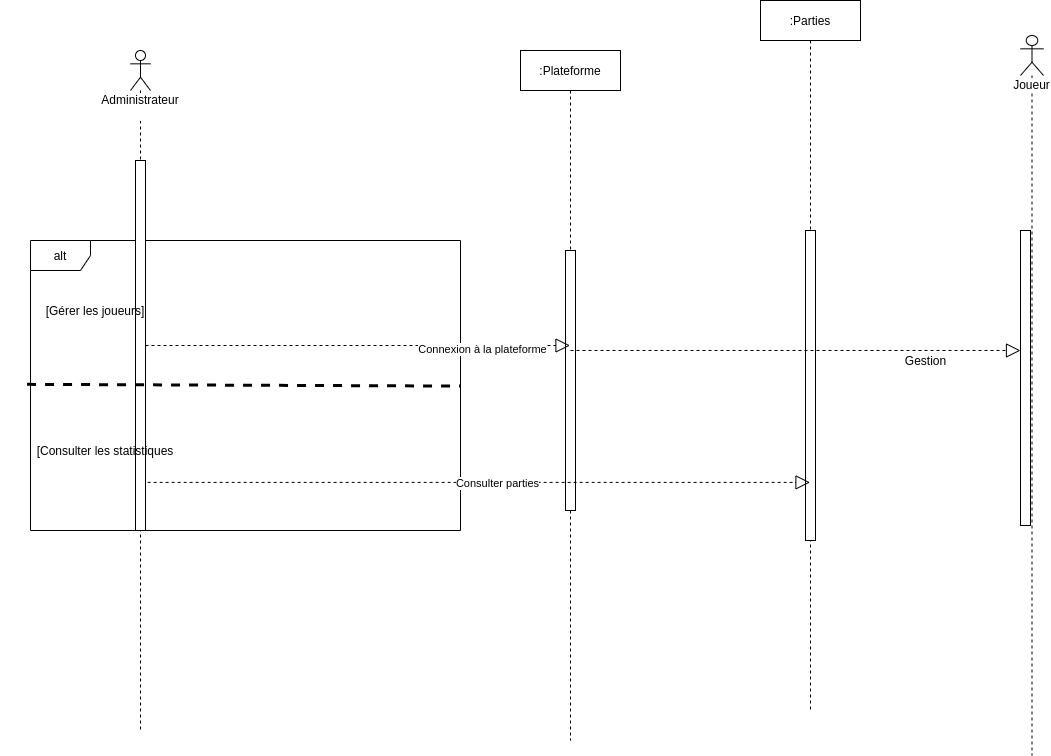

The diagram above was exported from draw.io. Its source (the exported page's mxGraphModel, read from the mxfile embedded in the PNG):
<mxGraphModel dx="2889" dy="1124" grid="1" gridSize="10" guides="1" tooltips="1" connect="1" arrows="1" fold="1" page="1" pageScale="1" pageWidth="827" pageHeight="1169" math="0" shadow="0">
  <root>
    <mxCell id="0" />
    <mxCell id="1" parent="0" />
    <mxCell id="dz6UUaXTyNfXMZ8ru_jr-7" value="alt" style="shape=umlFrame;whiteSpace=wrap;html=1;" parent="1" vertex="1">
      <mxGeometry x="-30" y="270" width="430" height="290" as="geometry" />
    </mxCell>
    <mxCell id="dz6UUaXTyNfXMZ8ru_jr-1" value="Joueur" style="shape=umlLifeline;participant=umlActor;perimeter=lifelinePerimeter;whiteSpace=wrap;html=1;container=1;collapsible=0;recursiveResize=0;verticalAlign=top;spacingTop=36;labelBackgroundColor=#ffffff;outlineConnect=0;" parent="1" vertex="1">
      <mxGeometry x="960" y="65" width="23" height="720" as="geometry" />
    </mxCell>
    <mxCell id="dz6UUaXTyNfXMZ8ru_jr-11" value="" style="html=1;points=[];perimeter=orthogonalPerimeter;" parent="dz6UUaXTyNfXMZ8ru_jr-1" vertex="1">
      <mxGeometry y="195" width="10" height="295" as="geometry" />
    </mxCell>
    <mxCell id="dz6UUaXTyNfXMZ8ru_jr-4" value="&lt;div&gt;Administrateur&lt;/div&gt;&lt;div&gt;&lt;br&gt;&lt;/div&gt;" style="shape=umlLifeline;participant=umlActor;perimeter=lifelinePerimeter;whiteSpace=wrap;html=1;container=1;collapsible=0;recursiveResize=0;verticalAlign=top;spacingTop=36;labelBackgroundColor=#ffffff;outlineConnect=0;" parent="1" vertex="1">
      <mxGeometry x="70" y="80" width="20" height="680" as="geometry" />
    </mxCell>
    <mxCell id="aIMS1KP50ZQ_fAh4Vmxf-1" value="" style="html=1;points=[];perimeter=orthogonalPerimeter;" parent="dz6UUaXTyNfXMZ8ru_jr-4" vertex="1">
      <mxGeometry x="5" y="110" width="10" height="370" as="geometry" />
    </mxCell>
    <mxCell id="dz6UUaXTyNfXMZ8ru_jr-5" value=":Parties" style="shape=umlLifeline;perimeter=lifelinePerimeter;whiteSpace=wrap;html=1;container=1;collapsible=0;recursiveResize=0;outlineConnect=0;" parent="1" vertex="1">
      <mxGeometry x="700" y="30" width="100" height="710" as="geometry" />
    </mxCell>
    <mxCell id="dz6UUaXTyNfXMZ8ru_jr-10" value="" style="html=1;points=[];perimeter=orthogonalPerimeter;" parent="dz6UUaXTyNfXMZ8ru_jr-5" vertex="1">
      <mxGeometry x="45" y="230" width="10" height="310" as="geometry" />
    </mxCell>
    <mxCell id="dz6UUaXTyNfXMZ8ru_jr-6" value=":Plateforme" style="shape=umlLifeline;perimeter=lifelinePerimeter;whiteSpace=wrap;html=1;container=1;collapsible=0;recursiveResize=0;outlineConnect=0;" parent="1" vertex="1">
      <mxGeometry x="460" y="80" width="100" height="690" as="geometry" />
    </mxCell>
    <mxCell id="dz6UUaXTyNfXMZ8ru_jr-9" value="" style="html=1;points=[];perimeter=orthogonalPerimeter;" parent="dz6UUaXTyNfXMZ8ru_jr-6" vertex="1">
      <mxGeometry x="45" y="200" width="10" height="260" as="geometry" />
    </mxCell>
    <mxCell id="aIMS1KP50ZQ_fAh4Vmxf-4" value="[Gérer les joueurs]" style="text;html=1;strokeColor=none;fillColor=none;align=center;verticalAlign=middle;whiteSpace=wrap;rounded=0;" parent="1" vertex="1">
      <mxGeometry x="-60" y="330" width="190" height="20" as="geometry" />
    </mxCell>
    <mxCell id="aIMS1KP50ZQ_fAh4Vmxf-5" value="[Consulter les statistiques" style="text;html=1;strokeColor=none;fillColor=none;align=center;verticalAlign=middle;whiteSpace=wrap;rounded=0;" parent="1" vertex="1">
      <mxGeometry x="-50" y="470" width="190" height="20" as="geometry" />
    </mxCell>
    <mxCell id="aIMS1KP50ZQ_fAh4Vmxf-7" value="" style="endArrow=none;dashed=1;html=1;exitX=-0.008;exitY=0.496;exitDx=0;exitDy=0;exitPerimeter=0;entryX=1;entryY=0.502;entryDx=0;entryDy=0;entryPerimeter=0;strokeWidth=3;" parent="1" source="dz6UUaXTyNfXMZ8ru_jr-7" target="dz6UUaXTyNfXMZ8ru_jr-7" edge="1">
      <mxGeometry width="50" height="50" relative="1" as="geometry">
        <mxPoint x="350" y="430" as="sourcePoint" />
        <mxPoint x="400" y="380" as="targetPoint" />
      </mxGeometry>
    </mxCell>
    <mxCell id="dz6UUaXTyNfXMZ8ru_jr-14" value="" style="endArrow=block;dashed=1;endFill=0;endSize=12;html=1;" parent="1" source="aIMS1KP50ZQ_fAh4Vmxf-1" target="dz6UUaXTyNfXMZ8ru_jr-6" edge="1">
      <mxGeometry width="160" relative="1" as="geometry">
        <mxPoint x="490" y="340" as="sourcePoint" />
        <mxPoint x="650" y="340" as="targetPoint" />
      </mxGeometry>
    </mxCell>
    <mxCell id="dz6UUaXTyNfXMZ8ru_jr-15" value="Connexion à la plateforme" style="edgeLabel;html=1;align=center;verticalAlign=middle;resizable=0;points=[];" parent="dz6UUaXTyNfXMZ8ru_jr-14" vertex="1" connectable="0">
      <mxGeometry x="0.5783" y="-3" relative="1" as="geometry">
        <mxPoint x="1" as="offset" />
      </mxGeometry>
    </mxCell>
    <mxCell id="dz6UUaXTyNfXMZ8ru_jr-16" value="" style="endArrow=block;dashed=1;endFill=0;endSize=12;html=1;" parent="1" target="dz6UUaXTyNfXMZ8ru_jr-11" edge="1">
      <mxGeometry width="160" relative="1" as="geometry">
        <mxPoint x="510" y="380" as="sourcePoint" />
        <mxPoint x="650" y="340" as="targetPoint" />
      </mxGeometry>
    </mxCell>
    <mxCell id="dz6UUaXTyNfXMZ8ru_jr-17" value="Gestion" style="text;html=1;align=center;verticalAlign=middle;resizable=0;points=[];autosize=1;" parent="1" vertex="1">
      <mxGeometry x="835" y="380" width="60" height="20" as="geometry" />
    </mxCell>
    <mxCell id="dz6UUaXTyNfXMZ8ru_jr-18" value="" style="endArrow=block;dashed=1;endFill=0;endSize=12;html=1;exitX=1.214;exitY=0.87;exitDx=0;exitDy=0;exitPerimeter=0;" parent="1" source="aIMS1KP50ZQ_fAh4Vmxf-1" target="dz6UUaXTyNfXMZ8ru_jr-5" edge="1">
      <mxGeometry width="160" relative="1" as="geometry">
        <mxPoint x="490" y="410" as="sourcePoint" />
        <mxPoint x="650" y="410" as="targetPoint" />
      </mxGeometry>
    </mxCell>
    <mxCell id="dz6UUaXTyNfXMZ8ru_jr-19" value="Consulter parties" style="edgeLabel;html=1;align=center;verticalAlign=middle;resizable=0;points=[];" parent="dz6UUaXTyNfXMZ8ru_jr-18" vertex="1" connectable="0">
      <mxGeometry x="0.0525" y="-1" relative="1" as="geometry">
        <mxPoint as="offset" />
      </mxGeometry>
    </mxCell>
  </root>
</mxGraphModel>